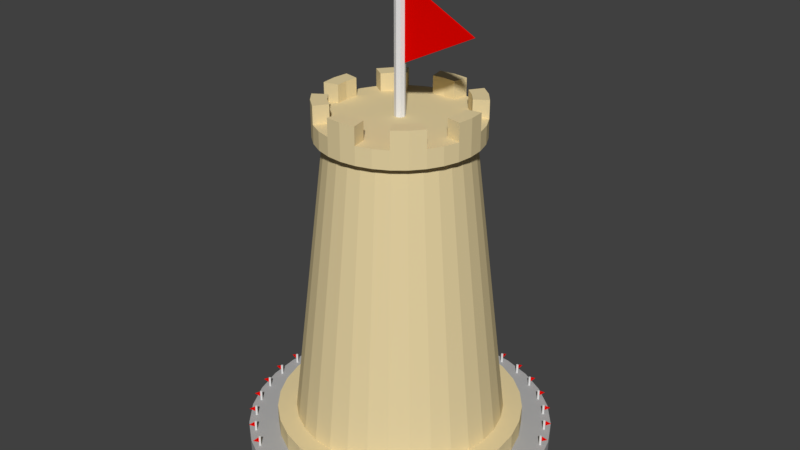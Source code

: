 # Source: Base.blend  (saved by Blender 2.79.0; exported with 4.5.12 LTS)
import bpy
from mathutils import Matrix  # noqa: F401  (used for matrix-valued properties, if any)

bpy.ops.wm.read_factory_settings(use_empty=True)
scene = bpy.context.scene
scene.name = 'Scene'

# ---- collections
col_collection_1 = bpy.data.collections.new('Collection 1'); scene.collection.children.link(col_collection_1)

# ---- materials (node trees are filled in below, after node groups)
mat_red = bpy.data.materials.new('Red')
mat_red.alpha_threshold = 0.0
mat_red.use_transparent_shadow = False
mat_red.diffuse_color = (0.8, 0.001196, 0.0, 1.0)
mat_red.roughness = 0.5
mat_white = bpy.data.materials.new('White')
mat_white.alpha_threshold = 0.0
mat_white.use_transparent_shadow = False
mat_white.roughness = 0.5
mat_bege = bpy.data.materials.new('Bege')
mat_bege.alpha_threshold = 0.0
mat_bege.use_transparent_shadow = False
mat_bege.diffuse_color = (0.8, 0.6593, 0.3689, 1.0)
mat_bege.roughness = 0.5
mat_gray = bpy.data.materials.new('Gray')
mat_gray.alpha_threshold = 0.0
mat_gray.use_transparent_shadow = False
mat_gray.diffuse_color = (0.4385, 0.4385, 0.4385, 1.0)
mat_gray.roughness = 0.5

# ---- material node trees

# ---- world
world_world = bpy.data.worlds.new('World'); scene.world = world_world
world_world.color = (0.05088, 0.05088, 0.05088)
world_world.use_sun_shadow = False
world_world.sun_shadow_jitter_overblur = 0.0
world_world.cycles.sampling_method = 'MANUAL'

# ---- meshes
me_plane = bpy.data.meshes.new('Plane')
me_plane.from_pydata([(-1.0, -1.0, 0.0), (1.0, 0.0, 0.0), (-1.0, 1.0, 0.0), (-1.0, -1.0, -0.05588), (1.0, -2.443e-09, -0.05588), (-1.0, 1.0, -0.05588)], [], [(0, 1, 2), (3, 5, 4), (1, 4, 5, 2), (0, 3, 4, 1), (2, 5, 3, 0)])
me_plane.materials.append(mat_red)
me_plane.use_remesh_preserve_volume = False
me_plane.use_remesh_preserve_attributes = False
me_plane.use_mirror_vertex_groups = False
me_plane.update()
me_cylinder_004 = bpy.data.meshes.new('Cylinder.004')
me_cylinder_004.from_pydata([(0.0, 1.0, -4.234), (0.0, 1.0, 21.97), (0.7071, 0.7071, -4.234), (0.7071, 0.7071, 21.97), (1.0, -4.371e-08, -4.234), (1.0, -4.371e-08, 21.97), (0.7071, -0.7071, -4.234), (0.7071, -0.7071, 21.97), (-8.742e-08, -1.0, -4.234), (-8.742e-08, -1.0, 21.97), (-0.7071, -0.7071, -4.234), (-0.7071, -0.7071, 21.97), (-1.0, 1.192e-08, -4.234), (-1.0, 1.192e-08, 21.97), (-0.7071, 0.7071, -4.234), (-0.7071, 0.7071, 21.97)], [], [(0, 1, 3, 2), (2, 3, 5, 4), (4, 5, 7, 6), (6, 7, 9, 8), (8, 9, 11, 10), (10, 11, 13, 12), (3, 1, 15, 13, 11, 9, 7, 5), (12, 13, 15, 14), (14, 15, 1, 0), (0, 2, 4, 6, 8, 10, 12, 14)])
me_cylinder_004.materials.append(mat_white)
me_cylinder_004.use_remesh_preserve_volume = False
me_cylinder_004.use_remesh_preserve_attributes = False
me_cylinder_004.use_mirror_vertex_groups = False
me_cylinder_004.update()
me_cylinder_002 = bpy.data.meshes.new('Cylinder.002')
me_cylinder_002.from_pydata([(0.0, 1.0, -1.0), (0.0, 1.0, -0.8213), (0.1951, 0.9808, -1.0), (0.1951, 0.9808, -0.8213), (0.3827, 0.9239, -1.0), (0.3827, 0.9239, -0.8213), (0.5556, 0.8315, -1.0), (0.5556, 0.8315, -0.8213), (0.7071, 0.7071, -1.0), (0.7071, 0.7071, -0.8213), (0.8315, 0.5556, -1.0), (0.8315, 0.5556, -0.8213), (0.9239, 0.3827, -1.0), (0.9239, 0.3827, -0.8213), (0.9808, 0.1951, -1.0), (0.9808, 0.1951, -0.8213), (1.0, 7.55e-08, -1.0), (1.0, 7.55e-08, -0.8213), (0.9808, -0.1951, -1.0), (0.9808, -0.1951, -0.8213), (0.9239, -0.3827, -1.0), (0.9239, -0.3827, -0.8213), (0.8315, -0.5556, -1.0), (0.8315, -0.5556, -0.8213), (0.7071, -0.7071, -1.0), (0.7071, -0.7071, -0.8213), (0.5556, -0.8315, -1.0), (0.5556, -0.8315, -0.8213), (0.3827, -0.9239, -1.0), (0.3827, -0.9239, -0.8213), (0.1951, -0.9808, -1.0), (0.1951, -0.9808, -0.8213), (-3.258e-07, -1.0, -1.0), (-3.258e-07, -1.0, -0.8213), (-0.1951, -0.9808, -1.0), (-0.1951, -0.9808, -0.8213), (-0.3827, -0.9239, -1.0), (-0.3827, -0.9239, -0.8213), (-0.5556, -0.8315, -1.0), (-0.5556, -0.8315, -0.8213), (-0.7071, -0.7071, -1.0), (-0.7071, -0.7071, -0.8213), (-0.8315, -0.5556, -1.0), (-0.8315, -0.5556, -0.8213), (-0.9239, -0.3827, -1.0), (-0.9239, -0.3827, -0.8213), (-0.9808, -0.1951, -1.0), (-0.9808, -0.1951, -0.8213), (-1.0, 9.656e-07, -1.0), (-1.0, 9.656e-07, -0.8213), (-0.9808, 0.1951, -1.0), (-0.9808, 0.1951, -0.8213), (-0.9239, 0.3827, -1.0), (-0.9239, 0.3827, -0.8213), (-0.8315, 0.5556, -1.0), (-0.8315, 0.5556, -0.8213), (-0.7071, 0.7071, -1.0), (-0.7071, 0.7071, -0.8213), (-0.5556, 0.8315, -1.0), (-0.5556, 0.8315, -0.8213), (-0.3827, 0.9239, -1.0), (-0.3827, 0.9239, -0.8213), (-0.1951, 0.9808, -1.0), (-0.1951, 0.9808, -0.8213), (1.818e-08, 0.8469, -0.8213), (0.1652, 0.8306, -0.8213), (0.3241, 0.7824, -0.8213), (0.4705, 0.7042, -0.8213), (0.5988, 0.5988, -0.8213), (0.7042, 0.4705, -0.8213), (0.7824, 0.3241, -0.8213), (0.8306, 0.1652, -0.8213), (0.8469, 1.076e-07, -0.8213), (0.8306, -0.1652, -0.8213), (0.7824, -0.3241, -0.8213), (0.7042, -0.4705, -0.8213), (0.5988, -0.5988, -0.8213), (0.4705, -0.7042, -0.8213), (0.3241, -0.7824, -0.8213), (0.1652, -0.8306, -0.8213), (-2.578e-07, -0.8469, -0.8213), (-0.1652, -0.8306, -0.8213), (-0.3241, -0.7824, -0.8213), (-0.4705, -0.7042, -0.8213), (-0.5988, -0.5988, -0.8213), (-0.7042, -0.4705, -0.8213), (-0.7824, -0.3241, -0.8213), (-0.8306, -0.1652, -0.8213), (-0.8469, 8.614e-07, -0.8213), (-0.8306, 0.1652, -0.8213), (-0.7824, 0.3241, -0.8213), (-0.7042, 0.4705, -0.8213), (-0.5988, 0.5988, -0.8213), (-0.4705, 0.7042, -0.8213), (-0.3241, 0.7824, -0.8213), (-0.1652, 0.8306, -0.8213), (7.352e-08, 0.5656, 1.528), (0.1104, 0.5548, 1.528), (0.2165, 0.5226, 1.528), (0.3143, 0.4703, 1.528), (0.4, 0.4, 1.528), (0.4703, 0.3143, 1.528), (0.5226, 0.2165, 1.528), (0.5548, 0.1104, 1.528), (0.5656, 1.677e-07, 1.528), (0.5548, -0.1104, 1.528), (0.5226, -0.2165, 1.528), (0.4703, -0.3143, 1.528), (0.4, -0.4, 1.528), (0.3143, -0.4703, 1.528), (0.2165, -0.5226, 1.528), (0.1104, -0.5548, 1.528), (-1.108e-07, -0.5656, 1.528), (-0.1104, -0.5548, 1.528), (-0.2165, -0.5226, 1.528), (-0.3143, -0.4703, 1.528), (-0.4, -0.4, 1.528), (-0.4703, -0.3143, 1.528), (-0.5226, -0.2165, 1.528), (-0.5548, -0.1104, 1.528), (-0.5656, 6.712e-07, 1.528), (-0.5548, 0.1104, 1.528), (-0.5226, 0.2165, 1.528), (-0.4703, 0.3143, 1.528), (-0.4, 0.4, 1.528), (-0.3143, 0.4703, 1.528), (-0.2165, 0.5226, 1.528), (-0.1103, 0.5548, 1.528), (6.408e-08, 0.6429, 1.528), (0.1254, 0.6305, 1.528), (0.246, 0.5939, 1.528), (0.3572, 0.5345, 1.528), (0.4546, 0.4546, 1.528), (0.5345, 0.3572, 1.528), (0.5939, 0.246, 1.528), (0.6305, 0.1254, 1.528), (0.6429, 1.52e-07, 1.528), (0.6305, -0.1254, 1.528), (0.5939, -0.246, 1.528), (0.5345, -0.3572, 1.528), (0.4546, -0.4546, 1.528), (0.3572, -0.5345, 1.528), (0.246, -0.5939, 1.528), (0.1254, -0.6305, 1.528), (-1.454e-07, -0.6429, 1.528), (-0.1254, -0.6305, 1.528), (-0.246, -0.5939, 1.528), (-0.3572, -0.5345, 1.528), (-0.4546, -0.4546, 1.528), (-0.5345, -0.3572, 1.528), (-0.5939, -0.246, 1.528), (-0.6305, -0.1254, 1.528), (-0.6429, 7.242e-07, 1.528), (-0.6305, 0.1254, 1.528), (-0.5939, 0.246, 1.528), (-0.5345, 0.3572, 1.528), (-0.4546, 0.4546, 1.528), (-0.3572, 0.5345, 1.528), (-0.246, 0.5939, 1.528), (-0.1254, 0.6305, 1.528), (1.976e-08, 0.5198, 1.675), (0.1014, 0.5098, 1.675), (0.1989, 0.4802, 1.675), (0.2888, 0.4322, 1.675), (0.3676, 0.3676, 1.675), (0.4322, 0.2888, 1.675), (0.4802, 0.1989, 1.675), (0.5098, 0.1014, 1.675), (0.5198, 1.529e-07, 1.675), (0.5098, -0.1014, 1.675), (0.4802, -0.1989, 1.675), (0.4322, -0.2888, 1.675), (0.3676, -0.3676, 1.675), (0.2888, -0.4322, 1.675), (0.1989, -0.4802, 1.675), (0.1014, -0.5098, 1.675), (-9.022e-08, -0.5198, 1.675), (-0.1014, -0.5098, 1.675), (-0.1989, -0.4802, 1.675), (-0.2888, -0.4322, 1.675), (-0.3676, -0.3676, 1.675), (-0.4322, -0.2888, 1.675), (-0.4802, -0.1989, 1.675), (-0.5098, -0.1014, 1.675), (-0.5198, 5.791e-07, 1.675), (-0.5098, 0.1014, 1.675), (-0.4802, 0.1989, 1.675), (-0.4322, 0.2888, 1.675), (-0.3676, 0.3676, 1.675), (-0.2888, 0.4322, 1.675), (-0.1989, 0.4802, 1.675), (-0.1014, 0.5098, 1.675), (0.1254, 0.6305, 1.675), (5.983e-08, 0.6429, 1.675), (0.246, 0.5939, 1.675), (0.3572, 0.5345, 1.675), (0.4546, 0.4546, 1.675), (0.5345, 0.3572, 1.675), (0.5939, 0.246, 1.675), (0.6305, 0.1254, 1.675), (0.6429, 1.52e-07, 1.675), (0.6305, -0.1254, 1.675), (0.5939, -0.246, 1.675), (0.5345, -0.3572, 1.675), (0.4546, -0.4546, 1.675), (0.3572, -0.5345, 1.675), (0.246, -0.5939, 1.675), (0.1254, -0.6305, 1.675), (-1.496e-07, -0.6429, 1.675), (-0.1254, -0.6305, 1.675), (-0.246, -0.5939, 1.675), (-0.3572, -0.5345, 1.675), (-0.4546, -0.4546, 1.675), (-0.5345, -0.3572, 1.675), (-0.5939, -0.246, 1.675), (-0.6305, -0.1254, 1.675), (-0.6429, 7.242e-07, 1.675), (-0.6305, 0.1254, 1.675), (-0.5939, 0.246, 1.675), (-0.5345, 0.3572, 1.675), (-0.4546, 0.4546, 1.675), (-0.3572, 0.5345, 1.675), (-0.246, 0.5939, 1.675), (-0.1254, 0.6305, 1.675), (0.1254, 0.6305, 1.818), (5.983e-08, 0.6429, 1.818), (0.4546, 0.4546, 1.818), (0.3572, 0.5345, 1.818), (0.5345, 0.3572, 1.818), (0.6429, 1.52e-07, 1.818), (0.6305, 0.1254, 1.818), (0.6305, -0.1254, 1.818), (0.4546, -0.4546, 1.818), (0.5345, -0.3572, 1.818), (0.3572, -0.5345, 1.818), (-1.496e-07, -0.6429, 1.818), (0.1254, -0.6305, 1.818), (-0.1254, -0.6305, 1.818), (-0.4546, -0.4546, 1.818), (-0.3572, -0.5345, 1.818), (-0.5345, -0.3572, 1.818), (-0.6429, 7.242e-07, 1.818), (-0.6305, -0.1254, 1.818), (-0.6305, 0.1254, 1.818), (-0.4546, 0.4546, 1.818), (-0.5345, 0.3572, 1.818), (-0.3572, 0.5345, 1.818), (-0.1254, 0.6305, 1.818), (0.1014, 0.5098, 1.818), (1.976e-08, 0.5198, 1.818), (0.3676, 0.3676, 1.818), (0.2888, 0.4322, 1.818), (0.4322, 0.2888, 1.818), (0.5198, 1.529e-07, 1.818), (0.5098, 0.1014, 1.818), (0.5098, -0.1014, 1.818), (0.3676, -0.3676, 1.818), (0.4322, -0.2888, 1.818), (0.2888, -0.4322, 1.818), (-9.022e-08, -0.5198, 1.818), (0.1014, -0.5098, 1.818), (-0.1014, -0.5098, 1.818), (-0.3676, -0.3676, 1.818), (-0.2888, -0.4322, 1.818), (-0.4322, -0.2888, 1.818), (-0.5198, 5.791e-07, 1.818), (-0.5098, -0.1014, 1.818), (-0.5098, 0.1014, 1.818), (-0.3676, 0.3676, 1.818), (-0.4322, 0.2888, 1.818), (-0.2888, 0.4322, 1.818), (-0.1014, 0.5098, 1.818)], [], [(0, 1, 3, 2), (2, 3, 5, 4), (4, 5, 7, 6), (6, 7, 9, 8), (8, 9, 11, 10), (10, 11, 13, 12), (12, 13, 15, 14), (14, 15, 17, 16), (16, 17, 19, 18), (18, 19, 21, 20), (20, 21, 23, 22), (22, 23, 25, 24), (24, 25, 27, 26), (26, 27, 29, 28), (28, 29, 31, 30), (30, 31, 33, 32), (32, 33, 35, 34), (34, 35, 37, 36), (36, 37, 39, 38), (38, 39, 41, 40), (40, 41, 43, 42), (42, 43, 45, 44), (44, 45, 47, 46), (46, 47, 49, 48), (48, 49, 51, 50), (50, 51, 53, 52), (52, 53, 55, 54), (54, 55, 57, 56), (56, 57, 59, 58), (58, 59, 61, 60), (11, 9, 68, 69), (60, 61, 63, 62), (62, 63, 1, 0), (0, 2, 4, 6, 8, 10, 12, 14, 16, 18, 20, 22, 24, 26, 28, 30, 32, 34, 36, 38, 40, 42, 44, 46, 48, 50, 52, 54, 56, 58, 60, 62), (76, 75, 107, 108), (29, 27, 77, 78), (47, 45, 86, 87), (3, 1, 64, 65), (1, 63, 95, 64), (21, 19, 73, 74), (39, 37, 82, 83), (57, 55, 91, 92), (13, 11, 69, 70), (31, 29, 78, 79), (49, 47, 87, 88), (5, 3, 65, 66), (23, 21, 74, 75), (41, 39, 83, 84), (59, 57, 92, 93), (15, 13, 70, 71), (33, 31, 79, 80), (51, 49, 88, 89), (7, 5, 66, 67), (25, 23, 75, 76), (43, 41, 84, 85), (61, 59, 93, 94), (17, 15, 71, 72), (35, 33, 80, 81), (53, 51, 89, 90), (9, 7, 67, 68), (27, 25, 76, 77), (45, 43, 85, 86), (63, 61, 94, 95), (19, 17, 72, 73), (37, 35, 81, 82), (55, 53, 90, 91), (111, 110, 142, 143), (90, 89, 121, 122), (77, 76, 108, 109), (91, 90, 122, 123), (78, 77, 109, 110), (65, 64, 96, 97), (92, 91, 123, 124), (79, 78, 110, 111), (66, 65, 97, 98), (93, 92, 124, 125), (80, 79, 111, 112), (67, 66, 98, 99), (94, 93, 125, 126), (81, 80, 112, 113), (68, 67, 99, 100), (95, 94, 126, 127), (82, 81, 113, 114), (69, 68, 100, 101), (64, 95, 127, 96), (83, 82, 114, 115), (70, 69, 101, 102), (84, 83, 115, 116), (71, 70, 102, 103), (85, 84, 116, 117), (72, 71, 103, 104), (86, 85, 117, 118), (73, 72, 104, 105), (87, 86, 118, 119), (74, 73, 105, 106), (88, 87, 119, 120), (75, 74, 106, 107), (89, 88, 120, 121), (146, 145, 209, 210), (98, 97, 129, 130), (125, 124, 156, 157), (112, 111, 143, 144), (99, 98, 130, 131), (126, 125, 157, 158), (113, 112, 144, 145), (100, 99, 131, 132), (127, 126, 158, 159), (114, 113, 145, 146), (101, 100, 132, 133), (96, 127, 159, 128), (115, 114, 146, 147), (102, 101, 133, 134), (116, 115, 147, 148), (103, 102, 134, 135), (117, 116, 148, 149), (104, 103, 135, 136), (118, 117, 149, 150), (105, 104, 136, 137), (119, 118, 150, 151), (106, 105, 137, 138), (120, 119, 151, 152), (107, 106, 138, 139), (121, 120, 152, 153), (108, 107, 139, 140), (122, 121, 153, 154), (109, 108, 140, 141), (123, 122, 154, 155), (110, 109, 141, 142), (97, 96, 128, 129), (124, 123, 155, 156), (161, 160, 191, 190, 189, 188, 187, 186, 185, 184, 183, 182, 181, 180, 179, 178, 177, 176, 175, 174, 173, 172, 171, 170, 169, 168, 167, 166, 165, 164, 163, 162), (133, 132, 196, 197), (128, 159, 223, 193), (147, 146, 210, 211), (134, 133, 197, 198), (148, 147, 211, 212), (135, 134, 198, 199), (149, 148, 212, 213), (136, 135, 199, 200), (150, 149, 213, 214), (137, 136, 200, 201), (151, 150, 214, 215), (138, 137, 201, 202), (152, 151, 215, 216), (139, 138, 202, 203), (153, 152, 216, 217), (140, 139, 203, 204), (154, 153, 217, 218), (141, 140, 204, 205), (155, 154, 218, 219), (142, 141, 205, 206), (129, 128, 193, 192), (156, 155, 219, 220), (143, 142, 206, 207), (130, 129, 192, 194), (157, 156, 220, 221), (144, 143, 207, 208), (131, 130, 194, 195), (158, 157, 221, 222), (145, 144, 208, 209), (132, 131, 195, 196), (159, 158, 222, 223), (204, 203, 233, 232), (161, 162, 194, 192), (162, 163, 195, 194), (217, 216, 241, 243), (187, 188, 268, 269), (165, 166, 198, 197), (166, 167, 199, 198), (160, 161, 248, 249), (181, 213, 240, 264), (169, 170, 202, 201), (170, 171, 203, 202), (216, 215, 242, 241), (199, 167, 254, 230), (173, 174, 206, 205), (174, 175, 207, 206), (172, 173, 258, 256), (201, 200, 229, 231), (177, 178, 210, 209), (178, 179, 211, 210), (171, 172, 256, 257), (211, 179, 263, 239), (181, 182, 214, 213), (182, 183, 215, 214), (184, 185, 267, 265), (165, 197, 228, 252), (185, 186, 218, 217), (186, 187, 219, 218), (200, 199, 230, 229), (213, 212, 238, 240), (189, 190, 222, 221), (190, 191, 223, 222), (183, 184, 265, 266), (249, 248, 224, 225), (251, 250, 226, 227), (250, 252, 228, 226), (254, 253, 229, 230), (253, 255, 231, 229), (257, 256, 232, 233), (256, 258, 234, 232), (260, 259, 235, 236), (259, 261, 237, 235), (263, 262, 238, 239), (262, 264, 240, 238), (266, 265, 241, 242), (265, 267, 243, 241), (269, 268, 244, 245), (268, 270, 246, 244), (271, 249, 225, 247), (169, 201, 231, 255), (188, 189, 270, 268), (215, 183, 266, 242), (175, 176, 259, 260), (205, 204, 232, 234), (176, 177, 261, 259), (203, 171, 257, 233), (163, 164, 250, 251), (192, 193, 225, 224), (220, 219, 245, 244), (185, 217, 243, 267), (164, 165, 252, 250), (191, 160, 249, 271), (221, 220, 244, 246), (208, 207, 236, 235), (173, 205, 234, 258), (219, 187, 269, 245), (179, 180, 262, 263), (209, 208, 235, 237), (196, 195, 227, 226), (161, 192, 224, 248), (180, 181, 264, 262), (207, 175, 260, 236), (167, 168, 253, 254), (197, 196, 226, 228), (193, 223, 247, 225), (189, 221, 246, 270), (168, 169, 255, 253), (195, 163, 251, 227), (212, 211, 239, 238), (177, 209, 237, 261), (223, 191, 271, 247)])
me_cylinder_002.materials.append(mat_bege)
me_cylinder_002.use_remesh_preserve_volume = False
me_cylinder_002.use_remesh_preserve_attributes = False
me_cylinder_002.use_mirror_vertex_groups = False
me_cylinder_002.update()
me_cylinder_001 = bpy.data.meshes.new('Cylinder.001')
me_cylinder_001.from_pydata([(-4.213e-08, 0.9641, 0.04259), (-4.213e-08, 0.9641, 0.1243), (0.005616, 0.9617, 0.04259), (0.005616, 0.9617, 0.1243), (0.007942, 0.9561, 0.04259), (0.007942, 0.9561, 0.1243), (0.005616, 0.9505, 0.04259), (0.005616, 0.9505, 0.1243), (-4.283e-08, 0.9482, 0.04259), (-4.283e-08, 0.9482, 0.1243), (-0.005616, 0.9505, 0.04259), (-0.005616, 0.9505, 0.1243), (-0.007942, 0.9561, 0.04259), (-0.007942, 0.9561, 0.1243), (-0.005616, 0.9617, 0.04259), (-0.005616, 0.9617, 0.1243), (1.498e-10, 0.9631, 0.08692), (1.498e-10, 0.9999, 0.1053), (1.498e-10, 0.9631, 0.1237), (-0.002213, 0.9631, 0.08692), (-0.002213, 0.9999, 0.1053), (-0.002213, 0.9631, 0.1237)], [], [(0, 1, 3, 2), (2, 3, 5, 4), (4, 5, 7, 6), (6, 7, 9, 8), (8, 9, 11, 10), (10, 11, 13, 12), (3, 1, 15, 13, 11, 9, 7, 5), (12, 13, 15, 14), (14, 15, 1, 0), (0, 2, 4, 6, 8, 10, 12, 14), (16, 17, 18), (19, 21, 20), (17, 20, 21, 18), (16, 19, 20, 17), (18, 21, 19, 16)])
me_cylinder_001.polygons.foreach_set('material_index', [1, 1, 1, 1, 1, 1, 1, 1, 1, 1, 0, 0, 0, 0, 0])
me_cylinder_001.materials.append(mat_red)
me_cylinder_001.materials.append(mat_white)
me_cylinder_001.use_remesh_preserve_volume = False
me_cylinder_001.use_remesh_preserve_attributes = False
me_cylinder_001.use_mirror_vertex_groups = False
me_cylinder_001.update()
me_cylinder = bpy.data.meshes.new('Cylinder')
me_cylinder.from_pydata([(0.0, 1.0, -1.0), (0.0, 1.0, 1.0), (0.1951, 0.9808, -1.0), (0.1951, 0.9808, 1.0), (0.3827, 0.9239, -1.0), (0.3827, 0.9239, 1.0), (0.5556, 0.8315, -1.0), (0.5556, 0.8315, 1.0), (0.7071, 0.7071, -1.0), (0.7071, 0.7071, 1.0), (0.8315, 0.5556, -1.0), (0.8315, 0.5556, 1.0), (0.9239, 0.3827, -1.0), (0.9239, 0.3827, 1.0), (0.9808, 0.1951, -1.0), (0.9808, 0.1951, 1.0), (1.0, 7.55e-08, -1.0), (1.0, 7.55e-08, 1.0), (0.9808, -0.1951, -1.0), (0.9808, -0.1951, 1.0), (0.9239, -0.3827, -1.0), (0.9239, -0.3827, 1.0), (0.8315, -0.5556, -1.0), (0.8315, -0.5556, 1.0), (0.7071, -0.7071, -1.0), (0.7071, -0.7071, 1.0), (0.5556, -0.8315, -1.0), (0.5556, -0.8315, 1.0), (0.3827, -0.9239, -1.0), (0.3827, -0.9239, 1.0), (0.1951, -0.9808, -1.0), (0.1951, -0.9808, 1.0), (-3.258e-07, -1.0, -1.0), (-3.258e-07, -1.0, 1.0), (-0.1951, -0.9808, -1.0), (-0.1951, -0.9808, 1.0), (-0.3827, -0.9239, -1.0), (-0.3827, -0.9239, 1.0), (-0.5556, -0.8315, -1.0), (-0.5556, -0.8315, 1.0), (-0.7071, -0.7071, -1.0), (-0.7071, -0.7071, 1.0), (-0.8315, -0.5556, -1.0), (-0.8315, -0.5556, 1.0), (-0.9239, -0.3827, -1.0), (-0.9239, -0.3827, 1.0), (-0.9808, -0.1951, -1.0), (-0.9808, -0.1951, 1.0), (-1.0, 9.656e-07, -1.0), (-1.0, 9.656e-07, 1.0), (-0.9808, 0.1951, -1.0), (-0.9808, 0.1951, 1.0), (-0.9239, 0.3827, -1.0), (-0.9239, 0.3827, 1.0), (-0.8315, 0.5556, -1.0), (-0.8315, 0.5556, 1.0), (-0.7071, 0.7071, -1.0), (-0.7071, 0.7071, 1.0), (-0.5556, 0.8315, -1.0), (-0.5556, 0.8315, 1.0), (-0.3827, 0.9239, -1.0), (-0.3827, 0.9239, 1.0), (-0.1951, 0.9808, -1.0), (-0.1951, 0.9808, 1.0)], [], [(0, 1, 3, 2), (2, 3, 5, 4), (4, 5, 7, 6), (6, 7, 9, 8), (8, 9, 11, 10), (10, 11, 13, 12), (12, 13, 15, 14), (14, 15, 17, 16), (16, 17, 19, 18), (18, 19, 21, 20), (20, 21, 23, 22), (22, 23, 25, 24), (24, 25, 27, 26), (26, 27, 29, 28), (28, 29, 31, 30), (30, 31, 33, 32), (32, 33, 35, 34), (34, 35, 37, 36), (36, 37, 39, 38), (38, 39, 41, 40), (40, 41, 43, 42), (42, 43, 45, 44), (44, 45, 47, 46), (46, 47, 49, 48), (48, 49, 51, 50), (50, 51, 53, 52), (52, 53, 55, 54), (54, 55, 57, 56), (56, 57, 59, 58), (58, 59, 61, 60), (3, 1, 63, 61, 59, 57, 55, 53, 51, 49, 47, 45, 43, 41, 39, 37, 35, 33, 31, 29, 27, 25, 23, 21, 19, 17, 15, 13, 11, 9, 7, 5), (60, 61, 63, 62), (62, 63, 1, 0), (0, 2, 4, 6, 8, 10, 12, 14, 16, 18, 20, 22, 24, 26, 28, 30, 32, 34, 36, 38, 40, 42, 44, 46, 48, 50, 52, 54, 56, 58, 60, 62)])
me_cylinder.materials.append(mat_gray)
me_cylinder.use_remesh_preserve_volume = False
me_cylinder.use_remesh_preserve_attributes = False
me_cylinder.use_mirror_vertex_groups = False
me_cylinder.update()

# ---- objects
ob_plane = bpy.data.objects.new('Plane', me_plane)
ob_cylinder_003 = bpy.data.objects.new('Cylinder.003', me_cylinder_004)
ob_cylinder_002 = bpy.data.objects.new('Cylinder.002', me_cylinder_002)
ob_empty = bpy.data.objects.new('Empty', None)
ob_cylinder_001 = bpy.data.objects.new('Cylinder.001', me_cylinder_001)
ob_cylinder = bpy.data.objects.new('Cylinder', me_cylinder)

# ---- transforms, parenting, visibility, modifiers, constraints
ob_plane.location = (0.2657, -4.059e-07, 2.757)
ob_plane.rotation_euler = (1.571, -0.0, 0.0)
ob_plane.scale = (0.2452, 0.2452, 0.2452)
ob_plane.lineart.crease_threshold = 0.0
ob_cylinder_003.location = (0.0, 0.0, 2.258)
ob_cylinder_003.scale = (0.0343, 0.0343, 0.0343)
ob_cylinder_003.lineart.crease_threshold = 0.0
ob_cylinder_002.location = (0.0, 0.0, 0.8428)
ob_cylinder_002.scale = (0.8051, 0.8051, 0.8051)
ob_cylinder_002.lineart.crease_threshold = 0.0
ob_empty.location = (0.0, 0.0, 0.0)
ob_empty.rotation_euler = (0.0, -0.0, -0.1745)
ob_empty.empty_image_offset = (0.0, 0.0)
ob_empty.lineart.crease_threshold = 0.0
ob_cylinder_001.location = (0.0, 0.0, 0.0)
ob_cylinder_001.lineart.crease_threshold = 0.0
_m = ob_cylinder_001.modifiers.new('Array', 'ARRAY')
_m.count = 36
_m.constant_offset_displace = (0.0, 0.0, 0.0)
_m.use_relative_offset = False
_m.use_object_offset = True
_m.offset_object = ob_empty
ob_cylinder.location = (0.0, 0.0, 0.0)
ob_cylinder.scale = (1.0, 1.0, 0.05889)
ob_cylinder.lineart.crease_threshold = 0.0

# ---- collection membership
col_collection_1.objects.link(ob_plane)
col_collection_1.objects.link(ob_cylinder_003)
col_collection_1.objects.link(ob_cylinder_002)
col_collection_1.objects.link(ob_empty)
col_collection_1.objects.link(ob_cylinder_001)
col_collection_1.objects.link(ob_cylinder)

# ---- scene / render settings (as saved in the file)
scene.frame_start = 1; scene.frame_end = 250; scene.frame_set(1)
scene.render.engine = 'BLENDER_EEVEE_NEXT'
scene.render.resolution_percentage = 50
scene.render.dither_intensity = 0.0
scene.cycles.use_denoising = False
scene.cycles.samples = 128
scene.cycles.sampling_pattern = 'TABULATED_SOBOL'
scene.cycles.use_adaptive_sampling = False
scene.cycles.use_light_tree = False
scene.cycles.blur_glossy = 0.0
scene.cycles.sample_clamp_indirect = 0.0
scene.view_settings.view_transform = 'Standard'
bpy.context.view_layer.update()

# ---- added for rendering (the .blend has no active camera and no usable light): camera, sun
cam_auto = bpy.data.cameras.new('AutoCamera')
cam_auto.lens = 50.0
cam_auto.sensor_width = 36.0
cam_auto.clip_end = 1000.0
ob_auto_camera = bpy.data.objects.new('AutoCamera', cam_auto)
scene.collection.objects.link(ob_auto_camera)
ob_auto_camera.location = (3.86267, -4.6352, 4.5666)
ob_auto_camera.rotation_euler = (1.09748, -7.21219e-08, 0.694738)
scene.camera = ob_auto_camera
light_auto_sun = bpy.data.lights.new('AutoSun', 'SUN')
light_auto_sun.energy = 3.0
light_auto_sun.angle = 0.0523599
ob_auto_sun = bpy.data.objects.new('AutoSun', light_auto_sun)
scene.collection.objects.link(ob_auto_sun)
ob_auto_sun.rotation_euler = (0.872665, 0.174533, 0.523599)
bpy.context.view_layer.update()
